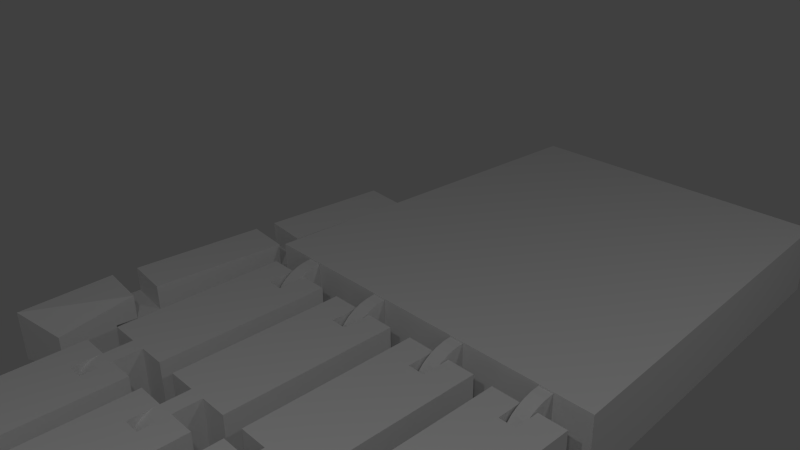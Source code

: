 # Source: robohand.blend  (saved by Blender 2.69.0; exported with 4.5.12 LTS)
import bpy
from mathutils import Matrix  # noqa: F401  (used for matrix-valued properties, if any)

bpy.ops.wm.read_factory_settings(use_empty=True)
scene = bpy.context.scene
scene.name = 'Scene'

# ---- collections
col_collection_1 = bpy.data.collections.new('Collection 1'); scene.collection.children.link(col_collection_1)

# ---- materials (node trees are filled in below, after node groups)
mat_material = bpy.data.materials.new('Material')
mat_material.alpha_threshold = 0.0
mat_material.use_transparent_shadow = False
mat_material.roughness = 0.5
mat_material.line_color = (0.0, 0.0, 0.0, 1.0)

# ---- material node trees

# ---- world
world_world = bpy.data.worlds.new('World'); scene.world = world_world
world_world.color = (0.05088, 0.05088, 0.05088)
world_world.use_sun_shadow = False
world_world.sun_shadow_jitter_overblur = 0.0
world_world.cycles.sampling_method = 'MANUAL'
world_world.cycles.sample_map_resolution = 256

# ---- cameras
cam_camera = bpy.data.cameras.new('Camera')
cam_camera.clip_end = 100.0
cam_camera.lens = 35.0
cam_camera.sensor_width = 32.0
cam_camera.sensor_height = 18.0
cam_camera.ortho_scale = 7.314
cam_camera.dof.focus_distance = 0.0
cam_camera.dof.aperture_fstop = 128.0

# ---- lights
light_lamp_003 = bpy.data.lights.new('Lamp.003', 'POINT')
light_lamp_003.transmission_factor = 0.0
light_lamp_003.cutoff_distance = 30.0
light_lamp_003.energy = 100.0
light_lamp_003.shadow_buffer_clip_start = 1.001
light_lamp_003.shadow_soft_size = 0.1
light_lamp_003.shadow_maximum_resolution = 0.006
light_lamp_003.use_absolute_resolution = True
light_lamp_003.cycles.use_multiple_importance_sampling = False
light_lamp_002 = bpy.data.lights.new('Lamp.002', 'POINT')
light_lamp_002.transmission_factor = 0.0
light_lamp_002.cutoff_distance = 30.0
light_lamp_002.energy = 100.0
light_lamp_002.shadow_buffer_clip_start = 1.001
light_lamp_002.shadow_soft_size = 0.1
light_lamp_002.shadow_maximum_resolution = 0.006
light_lamp_002.use_absolute_resolution = True
light_lamp_002.cycles.use_multiple_importance_sampling = False
light_lamp = bpy.data.lights.new('Lamp', 'POINT')
light_lamp.transmission_factor = 0.0
light_lamp.cutoff_distance = 30.0
light_lamp.energy = 100.0
light_lamp.shadow_buffer_clip_start = 1.001
light_lamp.shadow_soft_size = 0.1
light_lamp.shadow_maximum_resolution = 0.006
light_lamp.use_absolute_resolution = True
light_lamp.cycles.use_multiple_importance_sampling = False

# ---- meshes
me_cylinder_016 = bpy.data.meshes.new('Cylinder.016')
me_cylinder_016.from_pydata([(1.0, 0.0003819, -1.001), (1.0, 0.002426, 1.004), (0.9808, -0.1951, -1.0), (0.9808, -0.1951, 1.0), (0.9239, -0.3827, -1.0), (0.9239, -0.3827, 1.0), (0.8315, -0.5556, -1.0), (0.8315, -0.5556, 1.0), (0.7071, -0.7071, -1.0), (0.7071, -0.7071, 1.0), (0.5556, -0.8315, -1.0), (0.5556, -0.8315, 1.0), (0.3827, -0.9239, -1.0), (0.3827, -0.9239, 1.0), (0.1951, -0.9808, -1.0), (0.1951, -0.9808, 1.0), (-3.258e-07, -1.0, -1.0), (-3.258e-07, -1.0, 1.0), (-0.1951, -0.9808, -1.0), (-0.1951, -0.9808, 1.0), (-0.3827, -0.9239, -1.0), (-0.3827, -0.9239, 1.0), (-0.5556, -0.8315, -1.0), (-0.5556, -0.8315, 1.0), (-0.7071, -0.7071, -1.0), (-0.7071, -0.7071, 1.0), (-0.8315, -0.5556, -1.0), (-0.8315, -0.5556, 1.0), (-0.9239, -0.3827, -1.0), (-0.9239, -0.3827, 1.0), (-0.9808, -0.1951, -1.0), (-0.9808, -0.1951, 1.0), (-1.001, -0.0004179, -0.9978), (-1.001, -0.0004179, 1.004), (-0.9966, 1.121, 1.008), (-0.9966, 1.121, -0.9956), (0.9974, 1.121, 1.008), (0.9974, 1.121, -0.9956), (-0.9966, 6.554, 1.008), (-0.9966, 6.554, -0.9956), (0.9974, 6.554, 1.008), (0.9974, 6.554, -0.9956), (-0.9966, 1.121, 4.365), (0.9974, 1.121, 4.365), (-0.9966, 7.654, 4.365), (0.9974, 7.654, 4.365), (-0.9966, 1.121, -4.468), (0.9974, 1.121, -4.468), (-0.9966, 7.654, -4.468), (0.9974, 7.654, -4.468), (-0.9966, 7.652, 0.9984), (0.9974, 7.652, 0.9984), (0.9974, 7.652, -0.9991), (-0.9966, 7.652, -0.9991)], [(50, 51), (52, 53)], [(0, 1, 3, 2), (2, 3, 5, 4), (4, 5, 7, 6), (6, 7, 9, 8), (8, 9, 11, 10), (10, 11, 13, 12), (12, 13, 15, 14), (14, 15, 17, 16), (16, 17, 19, 18), (18, 19, 21, 20), (20, 21, 23, 22), (22, 23, 25, 24), (24, 25, 27, 26), (26, 27, 29, 28), (28, 29, 31, 30), (30, 31, 33, 32), (34, 33, 1, 36), (33, 34, 35, 32), (0, 37, 36, 1), (33, 32, 0, 1), (35, 39, 53, 48, 46), (32, 35, 37, 0), (39, 38, 40, 41), (35, 34, 38, 39), (36, 40, 51, 45, 43), (36, 37, 41, 40), (42, 43, 45, 44), (38, 34, 42, 44, 50), (40, 38, 50, 44, 45, 51), (34, 36, 43, 42), (47, 46, 48, 49), (41, 37, 47, 49, 52), (39, 41, 52, 49, 48, 53), (37, 35, 46, 47)])
me_cylinder_016.use_remesh_preserve_volume = False
me_cylinder_016.use_remesh_preserve_attributes = False
me_cylinder_016.use_mirror_vertex_groups = False
me_cylinder_016.update()
me_cylinder_015 = bpy.data.meshes.new('Cylinder.015')
me_cylinder_015.from_pydata([(1.0, 0.0003819, -1.001), (1.0, 0.002426, 1.004), (0.9808, -0.1951, -1.0), (0.9808, -0.1951, 1.0), (0.9239, -0.3827, -1.0), (0.9239, -0.3827, 1.0), (0.8315, -0.5556, -1.0), (0.8315, -0.5556, 1.0), (0.7071, -0.7071, -1.0), (0.7071, -0.7071, 1.0), (0.5556, -0.8315, -1.0), (0.5556, -0.8315, 1.0), (0.3827, -0.9239, -1.0), (0.3827, -0.9239, 1.0), (0.1951, -0.9808, -1.0), (0.1951, -0.9808, 1.0), (-3.258e-07, -1.0, -1.0), (-3.258e-07, -1.0, 1.0), (-0.1951, -0.9808, -1.0), (-0.1951, -0.9808, 1.0), (-0.3827, -0.9239, -1.0), (-0.3827, -0.9239, 1.0), (-0.5556, -0.8315, -1.0), (-0.5556, -0.8315, 1.0), (-0.7071, -0.7071, -1.0), (-0.7071, -0.7071, 1.0), (-0.8315, -0.5556, -1.0), (-0.8315, -0.5556, 1.0), (-0.9239, -0.3827, -1.0), (-0.9239, -0.3827, 1.0), (-0.9808, -0.1951, -1.0), (-0.9808, -0.1951, 1.0), (-1.001, -0.0004179, -0.9978), (-1.001, -0.0004179, 1.004), (-0.9966, 1.121, 1.008), (-0.9966, 1.121, -0.9956), (0.9974, 1.121, 1.008), (0.9974, 1.121, -0.9956), (-0.9966, 6.554, 1.008), (-0.9966, 6.554, -0.9956), (0.9974, 6.554, 1.008), (0.9974, 6.554, -0.9956), (-0.9966, 1.121, 4.365), (0.9974, 1.121, 4.365), (-0.9966, 7.654, 4.365), (0.9974, 7.654, 4.365), (-0.9966, 1.121, -4.468), (0.9974, 1.121, -4.468), (-0.9966, 7.654, -4.468), (0.9974, 7.654, -4.468), (-0.9966, 7.652, 0.9984), (0.9974, 7.652, 0.9984), (0.9974, 7.652, -0.9991), (-0.9966, 7.652, -0.9991)], [(50, 51), (52, 53)], [(0, 1, 3, 2), (2, 3, 5, 4), (4, 5, 7, 6), (6, 7, 9, 8), (8, 9, 11, 10), (10, 11, 13, 12), (12, 13, 15, 14), (14, 15, 17, 16), (16, 17, 19, 18), (18, 19, 21, 20), (20, 21, 23, 22), (22, 23, 25, 24), (24, 25, 27, 26), (26, 27, 29, 28), (28, 29, 31, 30), (30, 31, 33, 32), (34, 33, 1, 36), (33, 34, 35, 32), (0, 37, 36, 1), (33, 32, 0, 1), (35, 39, 53, 48, 46), (32, 35, 37, 0), (39, 38, 40, 41), (35, 34, 38, 39), (36, 40, 51, 45, 43), (36, 37, 41, 40), (42, 43, 45, 44), (38, 34, 42, 44, 50), (40, 38, 50, 44, 45, 51), (34, 36, 43, 42), (47, 46, 48, 49), (41, 37, 47, 49, 52), (39, 41, 52, 49, 48, 53), (37, 35, 46, 47)])
me_cylinder_015.use_remesh_preserve_volume = False
me_cylinder_015.use_remesh_preserve_attributes = False
me_cylinder_015.use_mirror_vertex_groups = False
me_cylinder_015.update()
me_cube_006 = bpy.data.meshes.new('Cube.006')
me_cube_006.from_pydata([(0.1546, 0.6676, -0.7263), (0.1546, 1.13, -0.7263), (0.6491, 1.13, -0.7263), (0.3245, -0.5327, -0.7263), (-0.3245, -0.5327, -0.7263), (-0.6491, 1.13, -0.7263), (-0.156, 1.13, -0.7263), (-0.156, 0.6676, -0.7263), (0.1546, 1.13, 0.2862), (0.6491, 1.13, 0.2862), (0.5193, -0.9702, 0.2862), (-0.5193, -0.9702, 0.2862), (-0.6491, 1.13, 0.2862), (-0.156, 1.13, 0.2862), (0.1546, 0.6676, 0.2862), (-0.156, 0.6676, 0.2862)], [], [(0, 3, 4, 7), (5, 6, 7, 4), (0, 1, 2, 3), (14, 15, 11, 10), (15, 13, 12, 11), (9, 8, 14, 10), (2, 9, 10, 3), (10, 11, 4, 3), (4, 11, 12, 5), (5, 12, 13, 6), (2, 1, 8, 9), (6, 13, 15, 7), (0, 14, 8, 1), (14, 0, 7, 15)])
me_cube_006.materials.append(mat_material)
me_cube_006.use_remesh_preserve_volume = False
me_cube_006.use_remesh_preserve_attributes = False
me_cube_006.use_mirror_vertex_groups = False
me_cube_006.update()
me_cylinder_012 = bpy.data.meshes.new('Cylinder.012')
me_cylinder_012.from_pydata([(-12.9, 14.88, -1.098), (-12.9, 14.88, 1.098), (-13.11, 14.9, -1.098), (-13.11, 14.9, 1.098), (-13.32, 14.96, -1.098), (-13.32, 14.96, 1.098), (-13.51, 15.06, -1.098), (-13.51, 15.06, 1.098), (-13.68, 15.2, -1.098), (-13.68, 15.2, 1.098), (-13.81, 15.36, -1.098), (-13.81, 15.36, 1.098), (-13.91, 15.55, -1.098), (-13.91, 15.55, 1.098), (-13.98, 15.76, -1.098), (-13.98, 15.76, 1.098), (-14.0, 15.97, -1.098), (-14.0, 15.97, 1.098), (-13.98, 16.19, -1.098), (-13.98, 16.19, 1.098), (-13.91, 16.39, -1.098), (-13.91, 16.39, 1.098), (-13.81, 16.58, -1.098), (-13.81, 16.58, 1.098), (-13.68, 16.75, -1.098), (-13.68, 16.75, 1.098), (-13.51, 16.89, -1.098), (-13.51, 16.89, 1.098), (-13.32, 16.99, -1.098), (-13.32, 16.99, 1.098), (-13.11, 17.05, -1.098), (-13.11, 17.05, 1.098), (-12.9, 17.07, -1.098), (-12.9, 17.07, 1.098), (-12.24, 17.07, 1.098), (-12.24, 17.07, -1.098), (-12.24, 14.88, 1.098), (-12.24, 14.88, -1.098)], [], [(0, 1, 3, 2), (2, 3, 5, 4), (4, 5, 7, 6), (6, 7, 9, 8), (8, 9, 11, 10), (10, 11, 13, 12), (12, 13, 15, 14), (14, 15, 17, 16), (16, 17, 19, 18), (18, 19, 21, 20), (20, 21, 23, 22), (22, 23, 25, 24), (24, 25, 27, 26), (26, 27, 29, 28), (28, 29, 31, 30), (30, 31, 33, 32), (1, 0, 37, 36), (32, 33, 34, 35), (0, 32, 35, 37), (33, 1, 36, 34), (0, 2, 4, 6, 8, 10, 12, 14, 16, 18, 20, 22, 24, 26, 28, 30, 32), (3, 1, 33, 31, 29, 27, 25, 23, 21, 19, 17, 15, 13, 11, 9, 7, 5)])
me_cylinder_012.use_remesh_preserve_volume = False
me_cylinder_012.use_remesh_preserve_attributes = False
me_cylinder_012.use_mirror_vertex_groups = False
me_cylinder_012.update()
me_cylinder_011 = bpy.data.meshes.new('Cylinder.011')
me_cylinder_011.from_pydata([(-4.54, -5.402, 0.9093), (-4.54, -5.402, 1.084), (-4.434, -5.41, 0.9093), (-4.434, -5.41, 1.084), (-4.332, -5.435, 0.9093), (-4.332, -5.435, 1.084), (-4.238, -5.475, 0.9093), (-4.238, -5.475, 1.084), (-4.155, -5.528, 0.9093), (-4.155, -5.528, 1.084), (-4.087, -5.594, 0.9093), (-4.087, -5.594, 1.084), (-4.037, -5.668, 0.9093), (-4.037, -5.668, 1.084), (-4.006, -5.749, 0.9093), (-4.006, -5.749, 1.084), (-3.995, -5.834, 0.9093), (-3.995, -5.834, 1.084), (-4.006, -5.918, 0.9093), (-4.006, -5.918, 1.084), (-4.037, -5.999, 0.9093), (-4.037, -5.999, 1.084), (-4.087, -6.073, 0.9093), (-4.087, -6.073, 1.084), (-4.155, -6.139, 0.9093), (-4.155, -6.139, 1.084), (-4.238, -6.192, 0.9093), (-4.238, -6.192, 1.084), (-4.332, -6.232, 0.9093), (-4.332, -6.232, 1.084), (-4.434, -6.257, 0.9093), (-4.434, -6.257, 1.084), (-4.54, -6.265, 0.9093), (-4.54, -6.265, 1.084)], [], [(0, 1, 3, 2), (2, 3, 5, 4), (4, 5, 7, 6), (6, 7, 9, 8), (8, 9, 11, 10), (10, 11, 13, 12), (12, 13, 15, 14), (14, 15, 17, 16), (16, 17, 19, 18), (18, 19, 21, 20), (20, 21, 23, 22), (22, 23, 25, 24), (24, 25, 27, 26), (26, 27, 29, 28), (28, 29, 31, 30), (30, 31, 33, 32), (0, 32, 33, 1), (3, 1, 33, 31, 29, 27, 25, 23, 21, 19, 17, 15, 13, 11, 9, 7, 5), (0, 2, 4, 6, 8, 10, 12, 14, 16, 18, 20, 22, 24, 26, 28, 30, 32)])
me_cylinder_011.use_remesh_preserve_volume = False
me_cylinder_011.use_remesh_preserve_attributes = False
me_cylinder_011.use_mirror_vertex_groups = False
me_cylinder_011.update()
me_cylinder_010 = bpy.data.meshes.new('Cylinder.010')
me_cylinder_010.from_pydata([(-4.54, -5.402, 0.9093), (-4.54, -5.402, 1.084), (-4.434, -5.41, 0.9093), (-4.434, -5.41, 1.084), (-4.332, -5.435, 0.9093), (-4.332, -5.435, 1.084), (-4.238, -5.475, 0.9093), (-4.238, -5.475, 1.084), (-4.155, -5.528, 0.9093), (-4.155, -5.528, 1.084), (-4.087, -5.594, 0.9093), (-4.087, -5.594, 1.084), (-4.037, -5.668, 0.9093), (-4.037, -5.668, 1.084), (-4.006, -5.749, 0.9093), (-4.006, -5.749, 1.084), (-3.995, -5.834, 0.9093), (-3.995, -5.834, 1.084), (-4.006, -5.918, 0.9093), (-4.006, -5.918, 1.084), (-4.037, -5.999, 0.9093), (-4.037, -5.999, 1.084), (-4.087, -6.073, 0.9093), (-4.087, -6.073, 1.084), (-4.155, -6.139, 0.9093), (-4.155, -6.139, 1.084), (-4.238, -6.192, 0.9093), (-4.238, -6.192, 1.084), (-4.332, -6.232, 0.9093), (-4.332, -6.232, 1.084), (-4.434, -6.257, 0.9093), (-4.434, -6.257, 1.084), (-4.54, -6.265, 0.9093), (-4.54, -6.265, 1.084)], [], [(0, 1, 3, 2), (2, 3, 5, 4), (4, 5, 7, 6), (6, 7, 9, 8), (8, 9, 11, 10), (10, 11, 13, 12), (12, 13, 15, 14), (14, 15, 17, 16), (16, 17, 19, 18), (18, 19, 21, 20), (20, 21, 23, 22), (22, 23, 25, 24), (24, 25, 27, 26), (26, 27, 29, 28), (28, 29, 31, 30), (30, 31, 33, 32), (0, 32, 33, 1), (3, 1, 33, 31, 29, 27, 25, 23, 21, 19, 17, 15, 13, 11, 9, 7, 5), (0, 2, 4, 6, 8, 10, 12, 14, 16, 18, 20, 22, 24, 26, 28, 30, 32)])
me_cylinder_010.use_remesh_preserve_volume = False
me_cylinder_010.use_remesh_preserve_attributes = False
me_cylinder_010.use_mirror_vertex_groups = False
me_cylinder_010.update()
me_cylinder_009 = bpy.data.meshes.new('Cylinder.009')
me_cylinder_009.from_pydata([(-4.54, -5.402, 0.9093), (-4.54, -5.402, 1.084), (-4.434, -5.41, 0.9093), (-4.434, -5.41, 1.084), (-4.332, -5.435, 0.9093), (-4.332, -5.435, 1.084), (-4.238, -5.475, 0.9093), (-4.238, -5.475, 1.084), (-4.155, -5.528, 0.9093), (-4.155, -5.528, 1.084), (-4.087, -5.594, 0.9093), (-4.087, -5.594, 1.084), (-4.037, -5.668, 0.9093), (-4.037, -5.668, 1.084), (-4.006, -5.749, 0.9093), (-4.006, -5.749, 1.084), (-3.995, -5.834, 0.9093), (-3.995, -5.834, 1.084), (-4.006, -5.918, 0.9093), (-4.006, -5.918, 1.084), (-4.037, -5.999, 0.9093), (-4.037, -5.999, 1.084), (-4.087, -6.073, 0.9093), (-4.087, -6.073, 1.084), (-4.155, -6.139, 0.9093), (-4.155, -6.139, 1.084), (-4.238, -6.192, 0.9093), (-4.238, -6.192, 1.084), (-4.332, -6.232, 0.9093), (-4.332, -6.232, 1.084), (-4.434, -6.257, 0.9093), (-4.434, -6.257, 1.084), (-4.54, -6.265, 0.9093), (-4.54, -6.265, 1.084)], [], [(0, 1, 3, 2), (2, 3, 5, 4), (4, 5, 7, 6), (6, 7, 9, 8), (8, 9, 11, 10), (10, 11, 13, 12), (12, 13, 15, 14), (14, 15, 17, 16), (16, 17, 19, 18), (18, 19, 21, 20), (20, 21, 23, 22), (22, 23, 25, 24), (24, 25, 27, 26), (26, 27, 29, 28), (28, 29, 31, 30), (30, 31, 33, 32), (0, 32, 33, 1), (3, 1, 33, 31, 29, 27, 25, 23, 21, 19, 17, 15, 13, 11, 9, 7, 5), (0, 2, 4, 6, 8, 10, 12, 14, 16, 18, 20, 22, 24, 26, 28, 30, 32)])
me_cylinder_009.use_remesh_preserve_volume = False
me_cylinder_009.use_remesh_preserve_attributes = False
me_cylinder_009.use_mirror_vertex_groups = False
me_cylinder_009.update()
me_cylinder_008 = bpy.data.meshes.new('Cylinder.008')
me_cylinder_008.from_pydata([(-4.54, -5.402, 0.9093), (-4.54, -5.402, 1.084), (-4.434, -5.41, 0.9093), (-4.434, -5.41, 1.084), (-4.332, -5.435, 0.9093), (-4.332, -5.435, 1.084), (-4.238, -5.475, 0.9093), (-4.238, -5.475, 1.084), (-4.155, -5.528, 0.9093), (-4.155, -5.528, 1.084), (-4.087, -5.594, 0.9093), (-4.087, -5.594, 1.084), (-4.037, -5.668, 0.9093), (-4.037, -5.668, 1.084), (-4.006, -5.749, 0.9093), (-4.006, -5.749, 1.084), (-3.995, -5.834, 0.9093), (-3.995, -5.834, 1.084), (-4.006, -5.918, 0.9093), (-4.006, -5.918, 1.084), (-4.037, -5.999, 0.9093), (-4.037, -5.999, 1.084), (-4.087, -6.073, 0.9093), (-4.087, -6.073, 1.084), (-4.155, -6.139, 0.9093), (-4.155, -6.139, 1.084), (-4.238, -6.192, 0.9093), (-4.238, -6.192, 1.084), (-4.332, -6.232, 0.9093), (-4.332, -6.232, 1.084), (-4.434, -6.257, 0.9093), (-4.434, -6.257, 1.084), (-4.54, -6.265, 0.9093), (-4.54, -6.265, 1.084)], [], [(0, 1, 3, 2), (2, 3, 5, 4), (4, 5, 7, 6), (6, 7, 9, 8), (8, 9, 11, 10), (10, 11, 13, 12), (12, 13, 15, 14), (14, 15, 17, 16), (16, 17, 19, 18), (18, 19, 21, 20), (20, 21, 23, 22), (22, 23, 25, 24), (24, 25, 27, 26), (26, 27, 29, 28), (28, 29, 31, 30), (30, 31, 33, 32), (0, 32, 33, 1), (3, 1, 33, 31, 29, 27, 25, 23, 21, 19, 17, 15, 13, 11, 9, 7, 5), (0, 2, 4, 6, 8, 10, 12, 14, 16, 18, 20, 22, 24, 26, 28, 30, 32)])
me_cylinder_008.use_remesh_preserve_volume = False
me_cylinder_008.use_remesh_preserve_attributes = False
me_cylinder_008.use_mirror_vertex_groups = False
me_cylinder_008.update()
me_cube_004 = bpy.data.meshes.new('Cube.004')
me_cube_004.from_pydata([(-1.0, -1.0, -1.0), (-0.8818, 1.0, -1.0), (0.8818, 1.0, -1.0), (1.0, -1.0, -1.0), (-1.0, -1.0, 1.0), (-0.8818, 1.0, 1.0), (0.8818, 1.0, 1.0), (1.0, -1.0, 1.0)], [], [(4, 5, 1, 0), (5, 6, 2, 1), (6, 7, 3, 2), (7, 4, 0, 3), (0, 1, 2, 3), (7, 6, 5, 4)])
me_cube_004.use_remesh_preserve_volume = False
me_cube_004.use_remesh_preserve_attributes = False
me_cube_004.use_mirror_vertex_groups = False
me_cube_004.update()
me_cube_003 = bpy.data.meshes.new('Cube.003')
me_cube_003.from_pydata([(0.1546, 0.6676, -0.7263), (0.1546, 1.13, -0.7263), (0.6491, 1.13, -0.7263), (0.3245, -0.5327, -0.7263), (-0.3245, -0.5327, -0.7263), (-0.6491, 1.13, -0.7263), (-0.156, 1.13, -0.7263), (-0.156, 0.6676, -0.7263), (0.1546, 1.13, 0.2862), (0.6491, 1.13, 0.2862), (0.5193, -0.9702, 0.2862), (-0.5193, -0.9702, 0.2862), (-0.6491, 1.13, 0.2862), (-0.156, 1.13, 0.2862), (0.1546, 0.6676, 0.2862), (-0.156, 0.6676, 0.2862)], [], [(0, 3, 4, 7), (5, 6, 7, 4), (0, 1, 2, 3), (14, 15, 11, 10), (15, 13, 12, 11), (9, 8, 14, 10), (2, 9, 10, 3), (10, 11, 4, 3), (4, 11, 12, 5), (5, 12, 13, 6), (2, 1, 8, 9), (6, 13, 15, 7), (0, 14, 8, 1), (14, 0, 7, 15)])
me_cube_003.materials.append(mat_material)
me_cube_003.use_remesh_preserve_volume = False
me_cube_003.use_remesh_preserve_attributes = False
me_cube_003.use_mirror_vertex_groups = False
me_cube_003.update()
me_cylinder_007 = bpy.data.meshes.new('Cylinder.007')
me_cylinder_007.from_pydata([(1.0, 0.0003819, -1.001), (1.0, 0.002426, 1.004), (0.9808, -0.1951, -1.0), (0.9808, -0.1951, 1.0), (0.9239, -0.3827, -1.0), (0.9239, -0.3827, 1.0), (0.8315, -0.5556, -1.0), (0.8315, -0.5556, 1.0), (0.7071, -0.7071, -1.0), (0.7071, -0.7071, 1.0), (0.5556, -0.8315, -1.0), (0.5556, -0.8315, 1.0), (0.3827, -0.9239, -1.0), (0.3827, -0.9239, 1.0), (0.1951, -0.9808, -1.0), (0.1951, -0.9808, 1.0), (-3.258e-07, -1.0, -1.0), (-3.258e-07, -1.0, 1.0), (-0.1951, -0.9808, -1.0), (-0.1951, -0.9808, 1.0), (-0.3827, -0.9239, -1.0), (-0.3827, -0.9239, 1.0), (-0.5556, -0.8315, -1.0), (-0.5556, -0.8315, 1.0), (-0.7071, -0.7071, -1.0), (-0.7071, -0.7071, 1.0), (-0.8315, -0.5556, -1.0), (-0.8315, -0.5556, 1.0), (-0.9239, -0.3827, -1.0), (-0.9239, -0.3827, 1.0), (-0.9808, -0.1951, -1.0), (-0.9808, -0.1951, 1.0), (-1.001, -0.0004179, -0.9978), (-1.001, -0.0004179, 1.004), (-0.9966, 1.121, 1.008), (-0.9966, 1.121, -0.9956), (0.9974, 1.121, 1.008), (0.9974, 1.121, -0.9956), (-0.9966, 6.554, 1.008), (-0.9966, 6.554, -0.9956), (0.9974, 6.554, 1.008), (0.9974, 6.554, -0.9956), (-0.9966, 1.121, 4.365), (0.9974, 1.121, 4.365), (-0.9966, 7.654, 4.365), (0.9974, 7.654, 4.365), (-0.9966, 1.121, -4.468), (0.9974, 1.121, -4.468), (-0.9966, 7.654, -4.468), (0.9974, 7.654, -4.468), (-0.9966, 7.652, 0.9984), (0.9974, 7.652, 0.9984), (0.9974, 7.652, -0.9991), (-0.9966, 7.652, -0.9991)], [(50, 51), (52, 53)], [(0, 1, 3, 2), (2, 3, 5, 4), (4, 5, 7, 6), (6, 7, 9, 8), (8, 9, 11, 10), (10, 11, 13, 12), (12, 13, 15, 14), (14, 15, 17, 16), (16, 17, 19, 18), (18, 19, 21, 20), (20, 21, 23, 22), (22, 23, 25, 24), (24, 25, 27, 26), (26, 27, 29, 28), (28, 29, 31, 30), (30, 31, 33, 32), (34, 33, 1, 36), (33, 34, 35, 32), (0, 37, 36, 1), (33, 32, 0, 1), (35, 39, 53, 48, 46), (32, 35, 37, 0), (39, 38, 40, 41), (35, 34, 38, 39), (36, 40, 51, 45, 43), (36, 37, 41, 40), (42, 43, 45, 44), (38, 34, 42, 44, 50), (40, 38, 50, 44, 45, 51), (34, 36, 43, 42), (47, 46, 48, 49), (41, 37, 47, 49, 52), (39, 41, 52, 49, 48, 53), (37, 35, 46, 47)])
me_cylinder_007.use_remesh_preserve_volume = False
me_cylinder_007.use_remesh_preserve_attributes = False
me_cylinder_007.use_mirror_vertex_groups = False
me_cylinder_007.update()
me_cylinder_006 = bpy.data.meshes.new('Cylinder.006')
me_cylinder_006.from_pydata([(1.0, 0.0003819, -1.001), (1.0, 0.002426, 1.004), (0.9808, -0.1951, -1.0), (0.9808, -0.1951, 1.0), (0.9239, -0.3827, -1.0), (0.9239, -0.3827, 1.0), (0.8315, -0.5556, -1.0), (0.8315, -0.5556, 1.0), (0.7071, -0.7071, -1.0), (0.7071, -0.7071, 1.0), (0.5556, -0.8315, -1.0), (0.5556, -0.8315, 1.0), (0.3827, -0.9239, -1.0), (0.3827, -0.9239, 1.0), (0.1951, -0.9808, -1.0), (0.1951, -0.9808, 1.0), (-3.258e-07, -1.0, -1.0), (-3.258e-07, -1.0, 1.0), (-0.1951, -0.9808, -1.0), (-0.1951, -0.9808, 1.0), (-0.3827, -0.9239, -1.0), (-0.3827, -0.9239, 1.0), (-0.5556, -0.8315, -1.0), (-0.5556, -0.8315, 1.0), (-0.7071, -0.7071, -1.0), (-0.7071, -0.7071, 1.0), (-0.8315, -0.5556, -1.0), (-0.8315, -0.5556, 1.0), (-0.9239, -0.3827, -1.0), (-0.9239, -0.3827, 1.0), (-0.9808, -0.1951, -1.0), (-0.9808, -0.1951, 1.0), (-1.001, -0.0004179, -0.9978), (-1.001, -0.0004179, 1.004), (-0.9966, 1.121, 1.008), (-0.9966, 1.121, -0.9956), (0.9974, 1.121, 1.008), (0.9974, 1.121, -0.9956), (-0.9966, 6.554, 1.008), (-0.9966, 6.554, -0.9956), (0.9974, 6.554, 1.008), (0.9974, 6.554, -0.9956), (-0.9966, 1.121, 4.365), (0.9974, 1.121, 4.365), (-0.9966, 7.654, 4.365), (0.9974, 7.654, 4.365), (-0.9966, 1.121, -4.468), (0.9974, 1.121, -4.468), (-0.9966, 7.654, -4.468), (0.9974, 7.654, -4.468), (-0.9966, 7.652, 0.9984), (0.9974, 7.652, 0.9984), (0.9974, 7.652, -0.9991), (-0.9966, 7.652, -0.9991)], [(50, 51), (52, 53)], [(0, 1, 3, 2), (2, 3, 5, 4), (4, 5, 7, 6), (6, 7, 9, 8), (8, 9, 11, 10), (10, 11, 13, 12), (12, 13, 15, 14), (14, 15, 17, 16), (16, 17, 19, 18), (18, 19, 21, 20), (20, 21, 23, 22), (22, 23, 25, 24), (24, 25, 27, 26), (26, 27, 29, 28), (28, 29, 31, 30), (30, 31, 33, 32), (34, 33, 1, 36), (33, 34, 35, 32), (0, 37, 36, 1), (33, 32, 0, 1), (35, 39, 53, 48, 46), (32, 35, 37, 0), (39, 38, 40, 41), (35, 34, 38, 39), (36, 40, 51, 45, 43), (36, 37, 41, 40), (42, 43, 45, 44), (38, 34, 42, 44, 50), (40, 38, 50, 44, 45, 51), (34, 36, 43, 42), (47, 46, 48, 49), (41, 37, 47, 49, 52), (39, 41, 52, 49, 48, 53), (37, 35, 46, 47)])
me_cylinder_006.use_remesh_preserve_volume = False
me_cylinder_006.use_remesh_preserve_attributes = False
me_cylinder_006.use_mirror_vertex_groups = False
me_cylinder_006.update()
me_cylinder_005 = bpy.data.meshes.new('Cylinder.005')
me_cylinder_005.from_pydata([(1.0, 0.0003819, -1.001), (1.0, 0.002426, 1.004), (0.9808, -0.1951, -1.0), (0.9808, -0.1951, 1.0), (0.9239, -0.3827, -1.0), (0.9239, -0.3827, 1.0), (0.8315, -0.5556, -1.0), (0.8315, -0.5556, 1.0), (0.7071, -0.7071, -1.0), (0.7071, -0.7071, 1.0), (0.5556, -0.8315, -1.0), (0.5556, -0.8315, 1.0), (0.3827, -0.9239, -1.0), (0.3827, -0.9239, 1.0), (0.1951, -0.9808, -1.0), (0.1951, -0.9808, 1.0), (-3.258e-07, -1.0, -1.0), (-3.258e-07, -1.0, 1.0), (-0.1951, -0.9808, -1.0), (-0.1951, -0.9808, 1.0), (-0.3827, -0.9239, -1.0), (-0.3827, -0.9239, 1.0), (-0.5556, -0.8315, -1.0), (-0.5556, -0.8315, 1.0), (-0.7071, -0.7071, -1.0), (-0.7071, -0.7071, 1.0), (-0.8315, -0.5556, -1.0), (-0.8315, -0.5556, 1.0), (-0.9239, -0.3827, -1.0), (-0.9239, -0.3827, 1.0), (-0.9808, -0.1951, -1.0), (-0.9808, -0.1951, 1.0), (-1.001, -0.0004179, -0.9978), (-1.001, -0.0004179, 1.004), (-0.9966, 1.121, 1.008), (-0.9966, 1.121, -0.9956), (0.9974, 1.121, 1.008), (0.9974, 1.121, -0.9956), (-0.9966, 6.554, 1.008), (-0.9966, 6.554, -0.9956), (0.9974, 6.554, 1.008), (0.9974, 6.554, -0.9956), (-0.9966, 1.121, 4.365), (0.9974, 1.121, 4.365), (-0.9966, 7.654, 4.365), (0.9974, 7.654, 4.365), (-0.9966, 1.121, -4.468), (0.9974, 1.121, -4.468), (-0.9966, 7.654, -4.468), (0.9974, 7.654, -4.468), (-0.9966, 7.652, 0.9984), (0.9974, 7.652, 0.9984), (0.9974, 7.652, -0.9991), (-0.9966, 7.652, -0.9991)], [(50, 51), (52, 53)], [(0, 1, 3, 2), (2, 3, 5, 4), (4, 5, 7, 6), (6, 7, 9, 8), (8, 9, 11, 10), (10, 11, 13, 12), (12, 13, 15, 14), (14, 15, 17, 16), (16, 17, 19, 18), (18, 19, 21, 20), (20, 21, 23, 22), (22, 23, 25, 24), (24, 25, 27, 26), (26, 27, 29, 28), (28, 29, 31, 30), (30, 31, 33, 32), (34, 33, 1, 36), (33, 34, 35, 32), (0, 37, 36, 1), (33, 32, 0, 1), (35, 39, 53, 48, 46), (32, 35, 37, 0), (39, 38, 40, 41), (35, 34, 38, 39), (36, 40, 51, 45, 43), (36, 37, 41, 40), (42, 43, 45, 44), (38, 34, 42, 44, 50), (40, 38, 50, 44, 45, 51), (34, 36, 43, 42), (47, 46, 48, 49), (41, 37, 47, 49, 52), (39, 41, 52, 49, 48, 53), (37, 35, 46, 47)])
me_cylinder_005.use_remesh_preserve_volume = False
me_cylinder_005.use_remesh_preserve_attributes = False
me_cylinder_005.use_mirror_vertex_groups = False
me_cylinder_005.update()
me_cylinder_004 = bpy.data.meshes.new('Cylinder.004')
me_cylinder_004.from_pydata([(1.0, 0.0003819, -1.001), (1.0, 0.002426, 1.004), (0.9808, -0.1951, -1.0), (0.9808, -0.1951, 1.0), (0.9239, -0.3827, -1.0), (0.9239, -0.3827, 1.0), (0.8315, -0.5556, -1.0), (0.8315, -0.5556, 1.0), (0.7071, -0.7071, -1.0), (0.7071, -0.7071, 1.0), (0.5556, -0.8315, -1.0), (0.5556, -0.8315, 1.0), (0.3827, -0.9239, -1.0), (0.3827, -0.9239, 1.0), (0.1951, -0.9808, -1.0), (0.1951, -0.9808, 1.0), (-3.258e-07, -1.0, -1.0), (-3.258e-07, -1.0, 1.0), (-0.1951, -0.9808, -1.0), (-0.1951, -0.9808, 1.0), (-0.3827, -0.9239, -1.0), (-0.3827, -0.9239, 1.0), (-0.5556, -0.8315, -1.0), (-0.5556, -0.8315, 1.0), (-0.7071, -0.7071, -1.0), (-0.7071, -0.7071, 1.0), (-0.8315, -0.5556, -1.0), (-0.8315, -0.5556, 1.0), (-0.9239, -0.3827, -1.0), (-0.9239, -0.3827, 1.0), (-0.9808, -0.1951, -1.0), (-0.9808, -0.1951, 1.0), (-1.001, -0.0004179, -0.9978), (-1.001, -0.0004179, 1.004), (-0.9966, 1.121, 1.008), (-0.9966, 1.121, -0.9956), (0.9974, 1.121, 1.008), (0.9974, 1.121, -0.9956), (-0.9966, 6.554, 1.008), (-0.9966, 6.554, -0.9956), (0.9974, 6.554, 1.008), (0.9974, 6.554, -0.9956), (-0.9966, 1.121, 4.365), (0.9974, 1.121, 4.365), (-0.9966, 7.654, 4.365), (0.9974, 7.654, 4.365), (-0.9966, 1.121, -4.468), (0.9974, 1.121, -4.468), (-0.9966, 7.654, -4.468), (0.9974, 7.654, -4.468), (-0.9966, 7.652, 0.9984), (0.9974, 7.652, 0.9984), (0.9974, 7.652, -0.9991), (-0.9966, 7.652, -0.9991)], [(50, 51), (52, 53)], [(0, 1, 3, 2), (2, 3, 5, 4), (4, 5, 7, 6), (6, 7, 9, 8), (8, 9, 11, 10), (10, 11, 13, 12), (12, 13, 15, 14), (14, 15, 17, 16), (16, 17, 19, 18), (18, 19, 21, 20), (20, 21, 23, 22), (22, 23, 25, 24), (24, 25, 27, 26), (26, 27, 29, 28), (28, 29, 31, 30), (30, 31, 33, 32), (34, 33, 1, 36), (33, 34, 35, 32), (0, 37, 36, 1), (33, 32, 0, 1), (35, 39, 53, 48, 46), (32, 35, 37, 0), (39, 38, 40, 41), (35, 34, 38, 39), (36, 40, 51, 45, 43), (36, 37, 41, 40), (42, 43, 45, 44), (38, 34, 42, 44, 50), (40, 38, 50, 44, 45, 51), (34, 36, 43, 42), (47, 46, 48, 49), (41, 37, 47, 49, 52), (39, 41, 52, 49, 48, 53), (37, 35, 46, 47)])
me_cylinder_004.use_remesh_preserve_volume = False
me_cylinder_004.use_remesh_preserve_attributes = False
me_cylinder_004.use_mirror_vertex_groups = False
me_cylinder_004.update()
me_cube_002 = bpy.data.meshes.new('Cube.002')
me_cube_002.from_pydata([(0.1546, 0.6676, -0.7263), (0.1546, 1.13, -0.7263), (0.6491, 1.13, -0.7263), (0.3245, -0.5327, -0.7263), (-0.3245, -0.5327, -0.7263), (-0.6491, 1.13, -0.7263), (-0.156, 1.13, -0.7263), (-0.156, 0.6676, -0.7263), (0.1546, 1.13, 0.2862), (0.6491, 1.13, 0.2862), (0.5193, -0.9702, 0.2862), (-0.5193, -0.9702, 0.2862), (-0.6491, 1.13, 0.2862), (-0.156, 1.13, 0.2862), (0.1546, 0.6676, 0.2862), (-0.156, 0.6676, 0.2862)], [], [(0, 3, 4, 7), (5, 6, 7, 4), (0, 1, 2, 3), (14, 15, 11, 10), (15, 13, 12, 11), (9, 8, 14, 10), (2, 9, 10, 3), (10, 11, 4, 3), (4, 11, 12, 5), (5, 12, 13, 6), (2, 1, 8, 9), (6, 13, 15, 7), (0, 14, 8, 1), (14, 0, 7, 15)])
me_cube_002.materials.append(mat_material)
me_cube_002.use_remesh_preserve_volume = False
me_cube_002.use_remesh_preserve_attributes = False
me_cube_002.use_mirror_vertex_groups = False
me_cube_002.update()
me_cube_001 = bpy.data.meshes.new('Cube.001')
me_cube_001.from_pydata([(0.1546, 0.6676, -0.7263), (0.1546, 1.13, -0.7263), (0.6491, 1.13, -0.7263), (0.3245, -0.5327, -0.7263), (-0.3245, -0.5327, -0.7263), (-0.6491, 1.13, -0.7263), (-0.156, 1.13, -0.7263), (-0.156, 0.6676, -0.7263), (0.1546, 1.13, 0.2862), (0.6491, 1.13, 0.2862), (0.5193, -0.9702, 0.2862), (-0.5193, -0.9702, 0.2862), (-0.6491, 1.13, 0.2862), (-0.156, 1.13, 0.2862), (0.1546, 0.6676, 0.2862), (-0.156, 0.6676, 0.2862)], [], [(0, 3, 4, 7), (5, 6, 7, 4), (0, 1, 2, 3), (14, 15, 11, 10), (15, 13, 12, 11), (9, 8, 14, 10), (2, 9, 10, 3), (10, 11, 4, 3), (4, 11, 12, 5), (5, 12, 13, 6), (2, 1, 8, 9), (6, 13, 15, 7), (0, 14, 8, 1), (14, 0, 7, 15)])
me_cube_001.materials.append(mat_material)
me_cube_001.use_remesh_preserve_volume = False
me_cube_001.use_remesh_preserve_attributes = False
me_cube_001.use_mirror_vertex_groups = False
me_cube_001.update()
me_cylinder_003 = bpy.data.meshes.new('Cylinder.003')
me_cylinder_003.from_pydata([(1.0, 0.0003819, -1.001), (1.0, 0.002426, 1.004), (0.9808, -0.1951, -1.0), (0.9808, -0.1951, 1.0), (0.9239, -0.3827, -1.0), (0.9239, -0.3827, 1.0), (0.8315, -0.5556, -1.0), (0.8315, -0.5556, 1.0), (0.7071, -0.7071, -1.0), (0.7071, -0.7071, 1.0), (0.5556, -0.8315, -1.0), (0.5556, -0.8315, 1.0), (0.3827, -0.9239, -1.0), (0.3827, -0.9239, 1.0), (0.1951, -0.9808, -1.0), (0.1951, -0.9808, 1.0), (-3.258e-07, -1.0, -1.0), (-3.258e-07, -1.0, 1.0), (-0.1951, -0.9808, -1.0), (-0.1951, -0.9808, 1.0), (-0.3827, -0.9239, -1.0), (-0.3827, -0.9239, 1.0), (-0.5556, -0.8315, -1.0), (-0.5556, -0.8315, 1.0), (-0.7071, -0.7071, -1.0), (-0.7071, -0.7071, 1.0), (-0.8315, -0.5556, -1.0), (-0.8315, -0.5556, 1.0), (-0.9239, -0.3827, -1.0), (-0.9239, -0.3827, 1.0), (-0.9808, -0.1951, -1.0), (-0.9808, -0.1951, 1.0), (-1.001, -0.0004179, -0.9978), (-1.001, -0.0004179, 1.004), (-0.9966, 1.121, 1.008), (-0.9966, 1.121, -0.9956), (0.9974, 1.121, 1.008), (0.9974, 1.121, -0.9956), (-0.9966, 6.554, 1.008), (-0.9966, 6.554, -0.9956), (0.9974, 6.554, 1.008), (0.9974, 6.554, -0.9956), (-0.9966, 1.121, 4.365), (0.9974, 1.121, 4.365), (-0.9966, 7.654, 4.365), (0.9974, 7.654, 4.365), (-0.9966, 1.121, -4.468), (0.9974, 1.121, -4.468), (-0.9966, 7.654, -4.468), (0.9974, 7.654, -4.468), (-0.9966, 7.652, 0.9984), (0.9974, 7.652, 0.9984), (0.9974, 7.652, -0.9991), (-0.9966, 7.652, -0.9991)], [(50, 51), (52, 53)], [(0, 1, 3, 2), (2, 3, 5, 4), (4, 5, 7, 6), (6, 7, 9, 8), (8, 9, 11, 10), (10, 11, 13, 12), (12, 13, 15, 14), (14, 15, 17, 16), (16, 17, 19, 18), (18, 19, 21, 20), (20, 21, 23, 22), (22, 23, 25, 24), (24, 25, 27, 26), (26, 27, 29, 28), (28, 29, 31, 30), (30, 31, 33, 32), (34, 33, 1, 36), (33, 34, 35, 32), (0, 37, 36, 1), (33, 32, 0, 1), (35, 39, 53, 48, 46), (32, 35, 37, 0), (39, 38, 40, 41), (35, 34, 38, 39), (36, 40, 51, 45, 43), (36, 37, 41, 40), (42, 43, 45, 44), (38, 34, 42, 44, 50), (40, 38, 50, 44, 45, 51), (34, 36, 43, 42), (47, 46, 48, 49), (41, 37, 47, 49, 52), (39, 41, 52, 49, 48, 53), (37, 35, 46, 47)])
me_cylinder_003.use_remesh_preserve_volume = False
me_cylinder_003.use_remesh_preserve_attributes = False
me_cylinder_003.use_mirror_vertex_groups = False
me_cylinder_003.update()
me_cylinder_002 = bpy.data.meshes.new('Cylinder.002')
me_cylinder_002.from_pydata([(1.0, 0.0003819, -1.001), (1.0, 0.002426, 1.004), (0.9808, -0.1951, -1.0), (0.9808, -0.1951, 1.0), (0.9239, -0.3827, -1.0), (0.9239, -0.3827, 1.0), (0.8315, -0.5556, -1.0), (0.8315, -0.5556, 1.0), (0.7071, -0.7071, -1.0), (0.7071, -0.7071, 1.0), (0.5556, -0.8315, -1.0), (0.5556, -0.8315, 1.0), (0.3827, -0.9239, -1.0), (0.3827, -0.9239, 1.0), (0.1951, -0.9808, -1.0), (0.1951, -0.9808, 1.0), (-3.258e-07, -1.0, -1.0), (-3.258e-07, -1.0, 1.0), (-0.1951, -0.9808, -1.0), (-0.1951, -0.9808, 1.0), (-0.3827, -0.9239, -1.0), (-0.3827, -0.9239, 1.0), (-0.5556, -0.8315, -1.0), (-0.5556, -0.8315, 1.0), (-0.7071, -0.7071, -1.0), (-0.7071, -0.7071, 1.0), (-0.8315, -0.5556, -1.0), (-0.8315, -0.5556, 1.0), (-0.9239, -0.3827, -1.0), (-0.9239, -0.3827, 1.0), (-0.9808, -0.1951, -1.0), (-0.9808, -0.1951, 1.0), (-1.001, -0.0004179, -0.9978), (-1.001, -0.0004179, 1.004), (-0.9966, 1.121, 1.008), (-0.9966, 1.121, -0.9956), (0.9974, 1.121, 1.008), (0.9974, 1.121, -0.9956), (-0.9966, 6.554, 1.008), (-0.9966, 6.554, -0.9956), (0.9974, 6.554, 1.008), (0.9974, 6.554, -0.9956), (-0.9966, 1.121, 4.365), (0.9974, 1.121, 4.365), (-0.9966, 7.654, 4.365), (0.9974, 7.654, 4.365), (-0.9966, 1.121, -4.468), (0.9974, 1.121, -4.468), (-0.9966, 7.654, -4.468), (0.9974, 7.654, -4.468), (-0.9966, 7.652, 0.9984), (0.9974, 7.652, 0.9984), (0.9974, 7.652, -0.9991), (-0.9966, 7.652, -0.9991)], [(50, 51), (52, 53)], [(0, 1, 3, 2), (2, 3, 5, 4), (4, 5, 7, 6), (6, 7, 9, 8), (8, 9, 11, 10), (10, 11, 13, 12), (12, 13, 15, 14), (14, 15, 17, 16), (16, 17, 19, 18), (18, 19, 21, 20), (20, 21, 23, 22), (22, 23, 25, 24), (24, 25, 27, 26), (26, 27, 29, 28), (28, 29, 31, 30), (30, 31, 33, 32), (34, 33, 1, 36), (33, 34, 35, 32), (0, 37, 36, 1), (33, 32, 0, 1), (35, 39, 53, 48, 46), (32, 35, 37, 0), (39, 38, 40, 41), (35, 34, 38, 39), (36, 40, 51, 45, 43), (36, 37, 41, 40), (42, 43, 45, 44), (38, 34, 42, 44, 50), (40, 38, 50, 44, 45, 51), (34, 36, 43, 42), (47, 46, 48, 49), (41, 37, 47, 49, 52), (39, 41, 52, 49, 48, 53), (37, 35, 46, 47)])
me_cylinder_002.use_remesh_preserve_volume = False
me_cylinder_002.use_remesh_preserve_attributes = False
me_cylinder_002.use_mirror_vertex_groups = False
me_cylinder_002.update()
me_cylinder_001 = bpy.data.meshes.new('Cylinder.001')
me_cylinder_001.from_pydata([(1.0, 0.0003819, -1.001), (1.0, 0.002426, 1.004), (0.9808, -0.1951, -1.0), (0.9808, -0.1951, 1.0), (0.9239, -0.3827, -1.0), (0.9239, -0.3827, 1.0), (0.8315, -0.5556, -1.0), (0.8315, -0.5556, 1.0), (0.7071, -0.7071, -1.0), (0.7071, -0.7071, 1.0), (0.5556, -0.8315, -1.0), (0.5556, -0.8315, 1.0), (0.3827, -0.9239, -1.0), (0.3827, -0.9239, 1.0), (0.1951, -0.9808, -1.0), (0.1951, -0.9808, 1.0), (-3.258e-07, -1.0, -1.0), (-3.258e-07, -1.0, 1.0), (-0.1951, -0.9808, -1.0), (-0.1951, -0.9808, 1.0), (-0.3827, -0.9239, -1.0), (-0.3827, -0.9239, 1.0), (-0.5556, -0.8315, -1.0), (-0.5556, -0.8315, 1.0), (-0.7071, -0.7071, -1.0), (-0.7071, -0.7071, 1.0), (-0.8315, -0.5556, -1.0), (-0.8315, -0.5556, 1.0), (-0.9239, -0.3827, -1.0), (-0.9239, -0.3827, 1.0), (-0.9808, -0.1951, -1.0), (-0.9808, -0.1951, 1.0), (-1.001, -0.0004179, -0.9978), (-1.001, -0.0004179, 1.004), (-0.9966, 1.121, 1.008), (-0.9966, 1.121, -0.9956), (0.9974, 1.121, 1.008), (0.9974, 1.121, -0.9956), (-0.9966, 6.554, 1.008), (-0.9966, 6.554, -0.9956), (0.9974, 6.554, 1.008), (0.9974, 6.554, -0.9956), (-0.9966, 1.121, 4.365), (0.9974, 1.121, 4.365), (-0.9966, 7.654, 4.365), (0.9974, 7.654, 4.365), (-0.9966, 1.121, -4.468), (0.9974, 1.121, -4.468), (-0.9966, 7.654, -4.468), (0.9974, 7.654, -4.468), (-0.9966, 7.652, 0.9984), (0.9974, 7.652, 0.9984), (0.9974, 7.652, -0.9991), (-0.9966, 7.652, -0.9991)], [(50, 51), (52, 53)], [(0, 1, 3, 2), (2, 3, 5, 4), (4, 5, 7, 6), (6, 7, 9, 8), (8, 9, 11, 10), (10, 11, 13, 12), (12, 13, 15, 14), (14, 15, 17, 16), (16, 17, 19, 18), (18, 19, 21, 20), (20, 21, 23, 22), (22, 23, 25, 24), (24, 25, 27, 26), (26, 27, 29, 28), (28, 29, 31, 30), (30, 31, 33, 32), (34, 33, 1, 36), (33, 34, 35, 32), (0, 37, 36, 1), (33, 32, 0, 1), (35, 39, 53, 48, 46), (32, 35, 37, 0), (39, 38, 40, 41), (35, 34, 38, 39), (36, 40, 51, 45, 43), (36, 37, 41, 40), (42, 43, 45, 44), (38, 34, 42, 44, 50), (40, 38, 50, 44, 45, 51), (34, 36, 43, 42), (47, 46, 48, 49), (41, 37, 47, 49, 52), (39, 41, 52, 49, 48, 53), (37, 35, 46, 47)])
me_cylinder_001.use_remesh_preserve_volume = False
me_cylinder_001.use_remesh_preserve_attributes = False
me_cylinder_001.use_mirror_vertex_groups = False
me_cylinder_001.update()
me_cylinder = bpy.data.meshes.new('Cylinder')
me_cylinder.from_pydata([(1.0, 0.0003819, -1.001), (1.0, 0.002426, 1.004), (0.9808, -0.1951, -1.0), (0.9808, -0.1951, 1.0), (0.9239, -0.3827, -1.0), (0.9239, -0.3827, 1.0), (0.8315, -0.5556, -1.0), (0.8315, -0.5556, 1.0), (0.7071, -0.7071, -1.0), (0.7071, -0.7071, 1.0), (0.5556, -0.8315, -1.0), (0.5556, -0.8315, 1.0), (0.3827, -0.9239, -1.0), (0.3827, -0.9239, 1.0), (0.1951, -0.9808, -1.0), (0.1951, -0.9808, 1.0), (-3.258e-07, -1.0, -1.0), (-3.258e-07, -1.0, 1.0), (-0.1951, -0.9808, -1.0), (-0.1951, -0.9808, 1.0), (-0.3827, -0.9239, -1.0), (-0.3827, -0.9239, 1.0), (-0.5556, -0.8315, -1.0), (-0.5556, -0.8315, 1.0), (-0.7071, -0.7071, -1.0), (-0.7071, -0.7071, 1.0), (-0.8315, -0.5556, -1.0), (-0.8315, -0.5556, 1.0), (-0.9239, -0.3827, -1.0), (-0.9239, -0.3827, 1.0), (-0.9808, -0.1951, -1.0), (-0.9808, -0.1951, 1.0), (-1.001, -0.0004179, -0.9978), (-1.001, -0.0004179, 1.004), (-0.9966, 1.121, 1.008), (-0.9966, 1.121, -0.9956), (0.9974, 1.121, 1.008), (0.9974, 1.121, -0.9956), (-0.9966, 6.554, 1.008), (-0.9966, 6.554, -0.9956), (0.9974, 6.554, 1.008), (0.9974, 6.554, -0.9956), (-0.9966, 1.121, 4.365), (0.9974, 1.121, 4.365), (-0.9966, 7.654, 4.365), (0.9974, 7.654, 4.365), (-0.9966, 1.121, -4.468), (0.9974, 1.121, -4.468), (-0.9966, 7.654, -4.468), (0.9974, 7.654, -4.468), (-0.9966, 7.652, 0.9984), (0.9974, 7.652, 0.9984), (0.9974, 7.652, -0.9991), (-0.9966, 7.652, -0.9991)], [(50, 51), (52, 53)], [(0, 1, 3, 2), (2, 3, 5, 4), (4, 5, 7, 6), (6, 7, 9, 8), (8, 9, 11, 10), (10, 11, 13, 12), (12, 13, 15, 14), (14, 15, 17, 16), (16, 17, 19, 18), (18, 19, 21, 20), (20, 21, 23, 22), (22, 23, 25, 24), (24, 25, 27, 26), (26, 27, 29, 28), (28, 29, 31, 30), (30, 31, 33, 32), (34, 33, 1, 36), (33, 34, 35, 32), (0, 37, 36, 1), (33, 32, 0, 1), (35, 39, 53, 48, 46), (32, 35, 37, 0), (39, 38, 40, 41), (35, 34, 38, 39), (36, 40, 51, 45, 43), (36, 37, 41, 40), (42, 43, 45, 44), (38, 34, 42, 44, 50), (40, 38, 50, 44, 45, 51), (34, 36, 43, 42), (47, 46, 48, 49), (41, 37, 47, 49, 52), (39, 41, 52, 49, 48, 53), (37, 35, 46, 47)])
me_cylinder.use_remesh_preserve_volume = False
me_cylinder.use_remesh_preserve_attributes = False
me_cylinder.use_mirror_vertex_groups = False
me_cylinder.update()
me_cube = bpy.data.meshes.new('Cube')
me_cube.from_pydata([(0.1546, 0.6676, -0.7263), (0.1546, 1.13, -0.7263), (0.6491, 1.13, -0.7263), (0.3245, -0.5327, -0.7263), (-0.3245, -0.5327, -0.7263), (-0.6491, 1.13, -0.7263), (-0.156, 1.13, -0.7263), (-0.156, 0.6676, -0.7263), (0.1546, 1.13, 0.2862), (0.6491, 1.13, 0.2862), (0.5193, -0.9702, 0.2862), (-0.5193, -0.9702, 0.2862), (-0.6491, 1.13, 0.2862), (-0.156, 1.13, 0.2862), (0.1546, 0.6676, 0.2862), (-0.156, 0.6676, 0.2862)], [], [(0, 3, 4, 7), (5, 6, 7, 4), (0, 1, 2, 3), (14, 15, 11, 10), (15, 13, 12, 11), (9, 8, 14, 10), (2, 9, 10, 3), (10, 11, 4, 3), (4, 11, 12, 5), (5, 12, 13, 6), (2, 1, 8, 9), (6, 13, 15, 7), (0, 14, 8, 1), (14, 0, 7, 15)])
me_cube.materials.append(mat_material)
me_cube.use_remesh_preserve_volume = False
me_cube.use_remesh_preserve_attributes = False
me_cube.use_mirror_vertex_groups = False
me_cube.update()

# ---- objects
ob_cylinder_014 = bpy.data.objects.new('Cylinder.014', me_cylinder_016)
ob_cylinder_013 = bpy.data.objects.new('Cylinder.013', me_cylinder_015)
ob_fingertip_004 = bpy.data.objects.new('Fingertip.004', me_cube_006)
ob_cylinder_012 = bpy.data.objects.new('Cylinder.012', me_cylinder_012)
ob_cylinder_011 = bpy.data.objects.new('Cylinder.011', me_cylinder_011)
ob_cylinder_010 = bpy.data.objects.new('Cylinder.010', me_cylinder_010)
ob_cylinder_009 = bpy.data.objects.new('Cylinder.009', me_cylinder_009)
ob_cylinder_008 = bpy.data.objects.new('Cylinder.008', me_cylinder_008)
ob_cube = bpy.data.objects.new('Cube', me_cube_004)
ob_lamp_003 = bpy.data.objects.new('Lamp.003', light_lamp_003)
ob_fingertip_003 = bpy.data.objects.new('Fingertip.003', me_cube_003)
ob_cylinder_007 = bpy.data.objects.new('Cylinder.007', me_cylinder_007)
ob_cylinder_006 = bpy.data.objects.new('Cylinder.006', me_cylinder_006)
ob_cylinder_005 = bpy.data.objects.new('Cylinder.005', me_cylinder_005)
ob_cylinder_004 = bpy.data.objects.new('Cylinder.004', me_cylinder_004)
ob_fingertip_002 = bpy.data.objects.new('Fingertip.002', me_cube_002)
ob_lamp_002 = bpy.data.objects.new('Lamp.002', light_lamp_002)
ob_fingertip_001 = bpy.data.objects.new('Fingertip.001', me_cube_001)
ob_cylinder_003 = bpy.data.objects.new('Cylinder.003', me_cylinder_003)
ob_cylinder_002 = bpy.data.objects.new('Cylinder.002', me_cylinder_002)
ob_cylinder_001 = bpy.data.objects.new('Cylinder.001', me_cylinder_001)
ob_cylinder = bpy.data.objects.new('Cylinder', me_cylinder)
ob_fingertip = bpy.data.objects.new('Fingertip', me_cube)
ob_lamp = bpy.data.objects.new('Lamp', light_lamp)
ob_camera = bpy.data.objects.new('Camera', cam_camera)

# ---- transforms, parenting, visibility, modifiers, constraints
ob_cylinder_014.location = (-0.9842, -0.9537, -0.1652)
ob_cylinder_014.rotation_euler = (-9.948e-13, -1.192e-07, -0.08727)
ob_cylinder_014.scale = (0.2857, 0.2518, 0.09074)
ob_cylinder_014.lineart.crease_threshold = 0.0
ob_cylinder_013.location = (-1.151, -2.855, -0.1652)
ob_cylinder_013.rotation_euler = (-9.948e-13, -1.192e-07, -0.08727)
ob_cylinder_013.scale = (0.2857, 0.2518, 0.09074)
ob_cylinder_013.lineart.crease_threshold = 0.0
ob_fingertip_004.location = (-1.336, -3.456, -0.1618)
ob_fingertip_004.rotation_euler = (-0.08727, -1.571, 0.0)
ob_fingertip_004.scale = (0.6063, 0.5344, 0.6063)
ob_fingertip_004.lock_rotations_4d = False
ob_fingertip_004.empty_display_type = 'ARROWS'
ob_fingertip_004.lineart.crease_threshold = 0.0
ob_cylinder_012.location = (4.472, -5.249, -0.1694)
ob_cylinder_012.scale = (0.4, 0.4, 0.073)
ob_cylinder_012.lineart.crease_threshold = 0.0
ob_cylinder_011.location = (1.001, -5.488, 5.661)
ob_cylinder_011.rotation_euler = (1.571, -5.96e-08, -1.571)
ob_cylinder_011.lineart.crease_threshold = 0.0
ob_cylinder_010.location = (2.16, -5.488, 5.661)
ob_cylinder_010.rotation_euler = (1.571, -5.96e-08, -1.571)
ob_cylinder_010.lineart.crease_threshold = 0.0
ob_cylinder_009.location = (4.507, -5.488, 5.661)
ob_cylinder_009.rotation_euler = (1.571, -5.96e-08, -1.571)
ob_cylinder_009.lineart.crease_threshold = 0.0
ob_cylinder_008.location = (3.348, -5.488, 5.661)
ob_cylinder_008.rotation_euler = (1.571, -5.96e-08, -1.571)
ob_cylinder_008.lineart.crease_threshold = 0.0
ob_cube.location = (1.736, 1.572, -0.1704)
ob_cube.scale = (2.326, 2.519, 0.4447)
ob_cube.lineart.crease_threshold = 0.0
ob_lamp_003.location = (7.848, 1.568, 5.904)
ob_lamp_003.rotation_euler = (0.6503, 0.05522, 1.866)
ob_lamp_003.scale = (0.8924, 0.9955, 0.9947)
ob_lamp_003.lock_rotations_4d = False
ob_lamp_003.empty_display_type = 'ARROWS'
ob_lamp_003.color = (0.0, 0.0, 0.0, 0.0)
ob_lamp_003.lineart.crease_threshold = 0.0
ob_fingertip_003.location = (3.51, -6.227, 0.0)
ob_fingertip_003.scale = (0.6867, 0.6052, 0.6867)
ob_fingertip_003.lock_rotations_4d = False
ob_fingertip_003.empty_display_type = 'ARROWS'
ob_fingertip_003.lineart.crease_threshold = 0.0
ob_cylinder_007.location = (3.506, -5.529, -0.1498)
ob_cylinder_007.rotation_euler = (-1.344e-07, 1.571, 0.0)
ob_cylinder_007.scale = (0.3236, 0.2852, 0.1028)
ob_cylinder_007.lineart.crease_threshold = 0.0
ob_cylinder_006.location = (3.506, -3.368, -0.1498)
ob_cylinder_006.rotation_euler = (-1.344e-07, 1.571, 0.0)
ob_cylinder_006.scale = (0.3236, 0.2852, 0.1028)
ob_cylinder_006.lineart.crease_threshold = 0.0
ob_cylinder_005.location = (2.348, -3.648, -0.1498)
ob_cylinder_005.rotation_euler = (-1.344e-07, 1.571, 0.0)
ob_cylinder_005.scale = (0.3236, 0.3236, 0.1028)
ob_cylinder_005.lineart.crease_threshold = 0.0
ob_cylinder_004.location = (2.348, -5.953, -0.1498)
ob_cylinder_004.rotation_euler = (-1.344e-07, 1.571, 0.0)
ob_cylinder_004.scale = (0.3236, 0.3236, 0.1028)
ob_cylinder_004.lineart.crease_threshold = 0.0
ob_fingertip_002.location = (2.352, -6.744, 0.0)
ob_fingertip_002.scale = (0.6867, 0.6867, 0.6867)
ob_fingertip_002.lock_rotations_4d = False
ob_fingertip_002.empty_display_type = 'ARROWS'
ob_fingertip_002.lineart.crease_threshold = 0.0
ob_lamp_002.location = (6.691, -6.051, 5.904)
ob_lamp_002.rotation_euler = (0.6503, 0.05522, 1.866)
ob_lamp_002.lock_rotations_4d = False
ob_lamp_002.empty_display_type = 'ARROWS'
ob_lamp_002.color = (0.0, 0.0, 0.0, 0.0)
ob_lamp_002.lineart.crease_threshold = 0.0
ob_fingertip_001.location = (1.162, -6.908, 0.0)
ob_fingertip_001.scale = (0.6867, 0.6867, 0.6867)
ob_fingertip_001.lock_rotations_4d = False
ob_fingertip_001.empty_display_type = 'ARROWS'
ob_fingertip_001.lineart.crease_threshold = 0.0
ob_cylinder_003.location = (1.158, -6.117, -0.1498)
ob_cylinder_003.rotation_euler = (-1.344e-07, 1.571, 0.0)
ob_cylinder_003.scale = (0.3236, 0.3236, 0.1028)
ob_cylinder_003.lineart.crease_threshold = 0.0
ob_cylinder_002.location = (1.158, -3.665, -0.1498)
ob_cylinder_002.rotation_euler = (-1.344e-07, 1.571, 0.0)
ob_cylinder_002.scale = (0.3236, 0.3236, 0.1028)
ob_cylinder_002.lineart.crease_threshold = 0.0
ob_cylinder_001.location = (-0.003824, -3.665, -0.1498)
ob_cylinder_001.rotation_euler = (-1.344e-07, 1.571, 0.0)
ob_cylinder_001.scale = (0.3236, 0.3236, 0.1028)
ob_cylinder_001.lineart.crease_threshold = 0.0
ob_cylinder.location = (-0.003824, -6.117, -0.1498)
ob_cylinder.rotation_euler = (-1.344e-07, 1.571, 0.0)
ob_cylinder.scale = (0.3236, 0.3236, 0.1028)
ob_cylinder.lineart.crease_threshold = 0.0
ob_fingertip.location = (0.0, -6.908, 0.0)
ob_fingertip.scale = (0.6867, 0.6867, 0.6867)
ob_fingertip.lock_rotations_4d = False
ob_fingertip.empty_display_type = 'ARROWS'
ob_fingertip.lineart.crease_threshold = 0.0
ob_lamp.location = (3.814, -5.903, 5.904)
ob_lamp.rotation_euler = (0.6503, 0.05522, 1.866)
ob_lamp.lock_rotations_4d = False
ob_lamp.empty_display_type = 'ARROWS'
ob_lamp.color = (0.0, 0.0, 0.0, 0.0)
ob_lamp.lineart.crease_threshold = 0.0
ob_camera.location = (7.481, -6.508, 5.344)
ob_camera.rotation_euler = (1.109, 0.01082, 0.8149)
ob_camera.lock_rotations_4d = False
ob_camera.empty_display_type = 'ARROWS'
ob_camera.color = (0.0, 0.0, 0.0, 0.0)
ob_camera.display_type = 'WIRE'
ob_camera.lineart.crease_threshold = 0.0

# ---- collection membership
col_collection_1.objects.link(ob_cylinder_014)
col_collection_1.objects.link(ob_cylinder_013)
col_collection_1.objects.link(ob_fingertip_004)
col_collection_1.objects.link(ob_cylinder_012)
col_collection_1.objects.link(ob_cylinder_011)
col_collection_1.objects.link(ob_cylinder_010)
col_collection_1.objects.link(ob_cylinder_009)
col_collection_1.objects.link(ob_cylinder_008)
col_collection_1.objects.link(ob_cube)
col_collection_1.objects.link(ob_lamp_003)
col_collection_1.objects.link(ob_fingertip_003)
col_collection_1.objects.link(ob_cylinder_007)
col_collection_1.objects.link(ob_cylinder_006)
col_collection_1.objects.link(ob_cylinder_005)
col_collection_1.objects.link(ob_cylinder_004)
col_collection_1.objects.link(ob_fingertip_002)
col_collection_1.objects.link(ob_lamp_002)
col_collection_1.objects.link(ob_fingertip_001)
col_collection_1.objects.link(ob_cylinder_003)
col_collection_1.objects.link(ob_cylinder_002)
col_collection_1.objects.link(ob_cylinder_001)
col_collection_1.objects.link(ob_cylinder)
col_collection_1.objects.link(ob_fingertip)
col_collection_1.objects.link(ob_lamp)
col_collection_1.objects.link(ob_camera)

# ---- scene / render settings (as saved in the file)
scene.camera = ob_camera
scene.frame_start = 1; scene.frame_end = 250; scene.frame_set(0)
scene.render.engine = 'BLENDER_EEVEE_NEXT'
scene.render.image_settings.compression = 90
scene.render.resolution_percentage = 50
scene.render.dither_intensity = 0.0
scene.cycles.use_denoising = False
scene.cycles.samples = 10
scene.cycles.sampling_pattern = 'TABULATED_SOBOL'
scene.cycles.light_sampling_threshold = 0.0
scene.cycles.use_adaptive_sampling = False
scene.cycles.use_light_tree = False
scene.cycles.blur_glossy = 0.0
scene.cycles.volume_bounces = 1
scene.cycles.pixel_filter_type = 'GAUSSIAN'
scene.cycles.sample_clamp_indirect = 0.0
scene.view_settings.view_transform = 'Standard'
bpy.context.view_layer.update()
